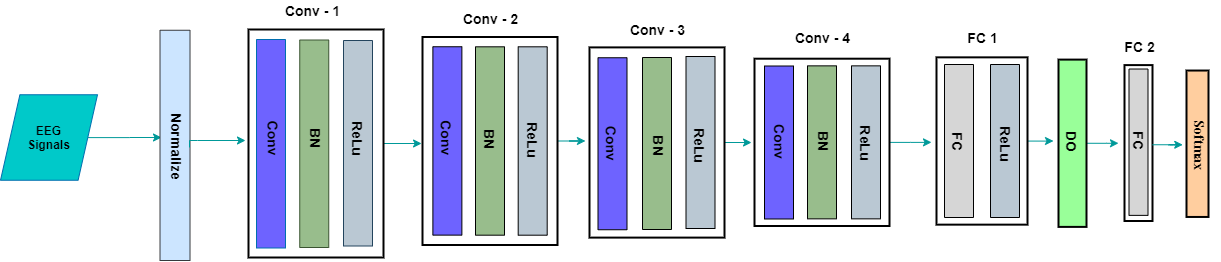

The diagram above was exported from draw.io. Its source (the exported page's mxGraphModel, read from the mxfile embedded in the PNG):
<mxGraphModel dx="868" dy="486" grid="0" gridSize="10" guides="1" tooltips="1" connect="1" arrows="1" fold="1" page="1" pageScale="1" pageWidth="850" pageHeight="1100" background="none" math="0" shadow="0">
  <root>
    <mxCell id="0" />
    <mxCell id="1" parent="0" />
    <mxCell id="UvP9WTJEEk-CRmDAgW5o-28" style="edgeStyle=orthogonalEdgeStyle;rounded=0;orthogonalLoop=1;jettySize=auto;html=1;strokeColor=#009999;" parent="1" source="UvP9WTJEEk-CRmDAgW5o-1" edge="1">
      <mxGeometry relative="1" as="geometry">
        <mxPoint x="193" y="225" as="targetPoint" />
      </mxGeometry>
    </mxCell>
    <mxCell id="UvP9WTJEEk-CRmDAgW5o-1" value="&lt;b&gt;&lt;font color=&quot;#000000&quot;&gt;EEG&lt;br&gt;Signals&lt;/font&gt;&lt;/b&gt;" style="shape=parallelogram;perimeter=parallelogramPerimeter;whiteSpace=wrap;html=1;fillColor=#00C9C9;strokeColor=#006EAF;fontColor=#ffffff;" parent="1" vertex="1">
      <mxGeometry x="32" y="182.25" width="97" height="85.5" as="geometry" />
    </mxCell>
    <mxCell id="UvP9WTJEEk-CRmDAgW5o-41" style="edgeStyle=orthogonalEdgeStyle;rounded=0;orthogonalLoop=1;jettySize=auto;html=1;entryX=1.007;entryY=0.488;entryDx=0;entryDy=0;entryPerimeter=0;strokeColor=#009999;" parent="1" source="UvP9WTJEEk-CRmDAgW5o-6" target="UvP9WTJEEk-CRmDAgW5o-33" edge="1">
      <mxGeometry relative="1" as="geometry" />
    </mxCell>
    <mxCell id="UvP9WTJEEk-CRmDAgW5o-6" value="" style="verticalLabelPosition=bottom;verticalAlign=top;html=1;shape=mxgraph.basic.rect;fillColor2=none;strokeWidth=2;size=20;indent=5;fillColor=#ffffff;gradientColor=none;rotation=-180;" parent="1" vertex="1">
      <mxGeometry x="280" y="117" width="135" height="228" as="geometry" />
    </mxCell>
    <mxCell id="UvP9WTJEEk-CRmDAgW5o-7" value="" style="verticalLabelPosition=bottom;verticalAlign=top;html=1;shape=mxgraph.basic.rect;fillColor2=none;strokeWidth=1;size=20;indent=5;fillColor=#6E63FF;rotation=90;strokeColor=#006EAF;fontColor=#ffffff;" parent="1" vertex="1">
      <mxGeometry x="198.25" y="216.75" width="208.5" height="29" as="geometry" />
    </mxCell>
    <mxCell id="UvP9WTJEEk-CRmDAgW5o-8" value="" style="verticalLabelPosition=bottom;verticalAlign=top;html=1;shape=mxgraph.basic.rect;fillColor2=none;strokeWidth=1;size=20;indent=5;fillColor=#98BD8C;rotation=90;strokeColor=#3A5431;fontColor=#ffffff;" parent="1" vertex="1">
      <mxGeometry x="242" y="216.75" width="207.5" height="29" as="geometry" />
    </mxCell>
    <mxCell id="UvP9WTJEEk-CRmDAgW5o-9" value="" style="verticalLabelPosition=bottom;verticalAlign=top;html=1;shape=mxgraph.basic.rect;fillColor2=none;strokeWidth=1;size=20;indent=5;fillColor=#bac8d3;rotation=90;strokeColor=#23445d;" parent="1" vertex="1">
      <mxGeometry x="286.75" y="216.25" width="205.5" height="29" as="geometry" />
    </mxCell>
    <mxCell id="UvP9WTJEEk-CRmDAgW5o-16" value="&lt;font style=&quot;font-size: 14px&quot;&gt;&lt;b&gt;Conv&lt;/b&gt;&lt;/font&gt;" style="text;html=1;align=center;verticalAlign=middle;resizable=0;points=[];autosize=1;rotation=89;" parent="1" vertex="1">
      <mxGeometry x="283" y="215.5" width="45" height="19" as="geometry" />
    </mxCell>
    <mxCell id="UvP9WTJEEk-CRmDAgW5o-19" value="&lt;b&gt;&lt;font style=&quot;font-size: 14px&quot;&gt;BN&lt;/font&gt;&lt;/b&gt;" style="text;html=1;align=center;verticalAlign=middle;resizable=0;points=[];autosize=1;rotation=90;" parent="1" vertex="1">
      <mxGeometry x="332.5" y="215.5" width="30" height="19" as="geometry" />
    </mxCell>
    <mxCell id="UvP9WTJEEk-CRmDAgW5o-20" value="&lt;b&gt;&lt;font style=&quot;font-size: 14px&quot;&gt;ReLu&lt;/font&gt;&lt;/b&gt;" style="text;html=1;align=center;verticalAlign=middle;resizable=0;points=[];autosize=1;rotation=90;" parent="1" vertex="1">
      <mxGeometry x="367" y="215.5" width="45" height="19" as="geometry" />
    </mxCell>
    <mxCell id="UvP9WTJEEk-CRmDAgW5o-21" value="" style="verticalLabelPosition=bottom;verticalAlign=top;html=1;shape=mxgraph.basic.rect;fillColor2=none;strokeWidth=1;size=20;indent=5;rotation=90;fillColor=#cce5ff;strokeColor=#36393d;" parent="1" vertex="1">
      <mxGeometry x="91.38" y="217.88" width="230.25" height="30" as="geometry" />
    </mxCell>
    <mxCell id="UvP9WTJEEk-CRmDAgW5o-32" style="edgeStyle=orthogonalEdgeStyle;rounded=0;orthogonalLoop=1;jettySize=auto;html=1;strokeColor=#009999;exitX=0.509;exitY=0.017;exitDx=0;exitDy=0;exitPerimeter=0;" parent="1" source="UvP9WTJEEk-CRmDAgW5o-21" edge="1">
      <mxGeometry relative="1" as="geometry">
        <mxPoint x="242" y="228" as="sourcePoint" />
        <mxPoint x="277" y="228" as="targetPoint" />
        <Array as="points">
          <mxPoint x="221" y="228" />
          <mxPoint x="229" y="228" />
        </Array>
      </mxGeometry>
    </mxCell>
    <mxCell id="UvP9WTJEEk-CRmDAgW5o-29" value="&lt;font style=&quot;font-size: 14px&quot;&gt;&lt;b&gt;Normalize&lt;/b&gt;&lt;/font&gt;" style="text;html=1;align=center;verticalAlign=middle;resizable=0;points=[];autosize=1;rotation=90;" parent="1" vertex="1">
      <mxGeometry x="170.01" y="223.5" width="77" height="19" as="geometry" />
    </mxCell>
    <mxCell id="UvP9WTJEEk-CRmDAgW5o-66" style="edgeStyle=orthogonalEdgeStyle;rounded=0;orthogonalLoop=1;jettySize=auto;html=1;entryX=1.03;entryY=0.508;entryDx=0;entryDy=0;entryPerimeter=0;strokeColor=#009999;" parent="1" source="UvP9WTJEEk-CRmDAgW5o-33" target="UvP9WTJEEk-CRmDAgW5o-40" edge="1">
      <mxGeometry relative="1" as="geometry" />
    </mxCell>
    <mxCell id="UvP9WTJEEk-CRmDAgW5o-33" value="" style="verticalLabelPosition=bottom;verticalAlign=top;html=1;shape=mxgraph.basic.rect;fillColor2=none;strokeWidth=2;size=20;indent=5;fillColor=#ffffff;gradientColor=none;rotation=-180;" parent="1" vertex="1">
      <mxGeometry x="454" y="124.5" width="135" height="208" as="geometry" />
    </mxCell>
    <mxCell id="UvP9WTJEEk-CRmDAgW5o-34" value="" style="verticalLabelPosition=bottom;verticalAlign=top;html=1;shape=mxgraph.basic.rect;fillColor2=none;strokeWidth=1;size=20;indent=5;fillColor=#6E63FF;gradientColor=none;rotation=90;" parent="1" vertex="1">
      <mxGeometry x="384.69" y="213.94" width="188.38" height="29" as="geometry" />
    </mxCell>
    <mxCell id="UvP9WTJEEk-CRmDAgW5o-35" value="&lt;font style=&quot;font-size: 14px&quot;&gt;&lt;b&gt;Conv&lt;/b&gt;&lt;/font&gt;" style="text;html=1;align=center;verticalAlign=middle;resizable=0;points=[];autosize=1;rotation=89;" parent="1" vertex="1">
      <mxGeometry x="456.38123224882463" y="215.502371002173" width="45" height="19" as="geometry" />
    </mxCell>
    <mxCell id="UvP9WTJEEk-CRmDAgW5o-36" value="" style="verticalLabelPosition=bottom;verticalAlign=top;html=1;shape=mxgraph.basic.rect;fillColor2=none;strokeWidth=1;size=20;indent=5;fillColor=#98BD8C;gradientColor=none;rotation=90;" parent="1" vertex="1">
      <mxGeometry x="427.30999999999995" y="214" width="188.38" height="29" as="geometry" />
    </mxCell>
    <mxCell id="UvP9WTJEEk-CRmDAgW5o-37" value="" style="verticalLabelPosition=bottom;verticalAlign=top;html=1;shape=mxgraph.basic.rect;fillColor2=none;strokeWidth=1;size=20;indent=5;fillColor=#BAC8D3;gradientColor=none;rotation=90;" parent="1" vertex="1">
      <mxGeometry x="469.99999999999994" y="214" width="188.38" height="29" as="geometry" />
    </mxCell>
    <mxCell id="UvP9WTJEEk-CRmDAgW5o-38" value="&lt;b&gt;&lt;font style=&quot;font-size: 14px&quot;&gt;BN&lt;/font&gt;&lt;/b&gt;" style="text;html=1;align=center;verticalAlign=middle;resizable=0;points=[];autosize=1;rotation=90;" parent="1" vertex="1">
      <mxGeometry x="506.5" y="216.75" width="30" height="19" as="geometry" />
    </mxCell>
    <mxCell id="UvP9WTJEEk-CRmDAgW5o-39" value="&lt;b&gt;&lt;font style=&quot;font-size: 14px&quot;&gt;ReLu&lt;/font&gt;&lt;/b&gt;" style="text;html=1;align=center;verticalAlign=middle;resizable=0;points=[];autosize=1;rotation=90;" parent="1" vertex="1">
      <mxGeometry x="541.69" y="217.88" width="45" height="19" as="geometry" />
    </mxCell>
    <mxCell id="UvP9WTJEEk-CRmDAgW5o-65" style="edgeStyle=orthogonalEdgeStyle;rounded=0;orthogonalLoop=1;jettySize=auto;html=1;entryX=1.022;entryY=0.499;entryDx=0;entryDy=0;entryPerimeter=0;strokeColor=#009999;" parent="1" source="UvP9WTJEEk-CRmDAgW5o-40" target="UvP9WTJEEk-CRmDAgW5o-56" edge="1">
      <mxGeometry relative="1" as="geometry" />
    </mxCell>
    <mxCell id="UvP9WTJEEk-CRmDAgW5o-40" value="" style="verticalLabelPosition=bottom;verticalAlign=top;html=1;shape=mxgraph.basic.rect;fillColor2=none;strokeWidth=2;size=20;indent=5;fillColor=#ffffff;gradientColor=none;rotation=-180;" parent="1" vertex="1">
      <mxGeometry x="621" y="134.9" width="135" height="190.2" as="geometry" />
    </mxCell>
    <mxCell id="UvP9WTJEEk-CRmDAgW5o-42" value="" style="verticalLabelPosition=bottom;verticalAlign=top;html=1;shape=mxgraph.basic.rect;fillColor2=none;strokeWidth=1;size=20;indent=5;fillColor=#6E63FF;gradientColor=none;rotation=90;" parent="1" vertex="1">
      <mxGeometry x="558" y="216.75" width="172" height="29" as="geometry" />
    </mxCell>
    <mxCell id="UvP9WTJEEk-CRmDAgW5o-43" value="" style="verticalLabelPosition=bottom;verticalAlign=top;html=1;shape=mxgraph.basic.rect;fillColor2=none;strokeWidth=1;size=20;indent=5;fillColor=#98BD8C;gradientColor=none;rotation=90;" parent="1" vertex="1">
      <mxGeometry x="602.5" y="216.5" width="172" height="29" as="geometry" />
    </mxCell>
    <mxCell id="UvP9WTJEEk-CRmDAgW5o-44" value="" style="verticalLabelPosition=bottom;verticalAlign=top;html=1;shape=mxgraph.basic.rect;fillColor2=none;strokeWidth=1;size=20;indent=5;fillColor=#BAC8D3;gradientColor=none;rotation=90;" parent="1" vertex="1">
      <mxGeometry x="646" y="215.5" width="172" height="29" as="geometry" />
    </mxCell>
    <mxCell id="UvP9WTJEEk-CRmDAgW5o-45" value="&lt;font style=&quot;font-size: 14px&quot;&gt;&lt;b&gt;Conv&lt;/b&gt;&lt;/font&gt;" style="text;html=1;align=center;verticalAlign=middle;resizable=0;points=[];autosize=1;rotation=89;" parent="1" vertex="1">
      <mxGeometry x="621.5012322488246" y="221.25237100217302" width="45" height="19" as="geometry" />
    </mxCell>
    <mxCell id="UvP9WTJEEk-CRmDAgW5o-46" value="&lt;b&gt;&lt;font style=&quot;font-size: 14px&quot;&gt;BN&lt;/font&gt;&lt;/b&gt;" style="text;html=1;align=center;verticalAlign=middle;resizable=0;points=[];autosize=1;rotation=90;" parent="1" vertex="1">
      <mxGeometry x="676" y="223.38" width="30" height="19" as="geometry" />
    </mxCell>
    <mxCell id="UvP9WTJEEk-CRmDAgW5o-47" value="&lt;b&gt;&lt;font style=&quot;font-size: 14px&quot;&gt;ReLu&lt;/font&gt;&lt;/b&gt;" style="text;html=1;align=center;verticalAlign=middle;resizable=0;points=[];autosize=1;rotation=90;" parent="1" vertex="1">
      <mxGeometry x="709.5" y="223.38" width="45" height="19" as="geometry" />
    </mxCell>
    <mxCell id="UvP9WTJEEk-CRmDAgW5o-70" style="edgeStyle=orthogonalEdgeStyle;rounded=0;orthogonalLoop=1;jettySize=auto;html=1;strokeColor=#009999;" parent="1" source="UvP9WTJEEk-CRmDAgW5o-56" edge="1">
      <mxGeometry relative="1" as="geometry">
        <mxPoint x="963" y="229.85000000000002" as="targetPoint" />
      </mxGeometry>
    </mxCell>
    <mxCell id="UvP9WTJEEk-CRmDAgW5o-56" value="" style="verticalLabelPosition=bottom;verticalAlign=top;html=1;shape=mxgraph.basic.rect;fillColor2=none;strokeWidth=2;size=20;indent=5;fillColor=#ffffff;gradientColor=none;rotation=-180;" parent="1" vertex="1">
      <mxGeometry x="786" y="146.2" width="135" height="167.3" as="geometry" />
    </mxCell>
    <mxCell id="UvP9WTJEEk-CRmDAgW5o-59" value="" style="verticalLabelPosition=bottom;verticalAlign=top;html=1;shape=mxgraph.basic.rect;fillColor2=none;strokeWidth=1;size=20;indent=5;fillColor=#6E63FF;gradientColor=none;rotation=90;" parent="1" vertex="1">
      <mxGeometry x="734" y="215.5" width="153" height="29" as="geometry" />
    </mxCell>
    <mxCell id="UvP9WTJEEk-CRmDAgW5o-60" value="" style="verticalLabelPosition=bottom;verticalAlign=top;html=1;shape=mxgraph.basic.rect;fillColor2=none;strokeWidth=1;size=20;indent=5;fillColor=#98BD8C;gradientColor=none;rotation=90;" parent="1" vertex="1">
      <mxGeometry x="777" y="215.35000000000002" width="153" height="29" as="geometry" />
    </mxCell>
    <mxCell id="UvP9WTJEEk-CRmDAgW5o-61" value="" style="verticalLabelPosition=bottom;verticalAlign=top;html=1;shape=mxgraph.basic.rect;fillColor2=none;strokeWidth=1;size=20;indent=5;fillColor=#BAC8D3;gradientColor=none;rotation=90;" parent="1" vertex="1">
      <mxGeometry x="821" y="215.35000000000002" width="153" height="29" as="geometry" />
    </mxCell>
    <mxCell id="UvP9WTJEEk-CRmDAgW5o-62" value="&lt;font style=&quot;font-size: 14px&quot;&gt;&lt;b&gt;Conv&lt;/b&gt;&lt;/font&gt;" style="text;html=1;align=center;verticalAlign=middle;resizable=0;points=[];autosize=1;rotation=89;" parent="1" vertex="1">
      <mxGeometry x="790.0012322488246" y="219.00237100217302" width="45" height="19" as="geometry" />
    </mxCell>
    <mxCell id="UvP9WTJEEk-CRmDAgW5o-63" value="&lt;b&gt;&lt;font style=&quot;font-size: 14px&quot;&gt;BN&lt;/font&gt;&lt;/b&gt;" style="text;html=1;align=center;verticalAlign=middle;resizable=0;points=[];autosize=1;rotation=90;" parent="1" vertex="1">
      <mxGeometry x="841" y="219" width="30" height="19" as="geometry" />
    </mxCell>
    <mxCell id="UvP9WTJEEk-CRmDAgW5o-64" value="&lt;b&gt;&lt;font style=&quot;font-size: 14px&quot;&gt;ReLu&lt;/font&gt;&lt;/b&gt;" style="text;html=1;align=center;verticalAlign=middle;resizable=0;points=[];autosize=1;rotation=90;" parent="1" vertex="1">
      <mxGeometry x="876" y="220.35" width="45" height="19" as="geometry" />
    </mxCell>
    <mxCell id="UvP9WTJEEk-CRmDAgW5o-75" style="edgeStyle=orthogonalEdgeStyle;rounded=0;orthogonalLoop=1;jettySize=auto;html=1;strokeColor=#009999;" parent="1" source="UvP9WTJEEk-CRmDAgW5o-67" edge="1">
      <mxGeometry relative="1" as="geometry">
        <mxPoint x="1085" y="228.5" as="targetPoint" />
      </mxGeometry>
    </mxCell>
    <mxCell id="UvP9WTJEEk-CRmDAgW5o-67" value="" style="verticalLabelPosition=bottom;verticalAlign=top;html=1;shape=mxgraph.basic.rect;fillColor2=none;strokeWidth=2;size=20;indent=5;fillColor=#ffffff;gradientColor=none;rotation=-180;" parent="1" vertex="1">
      <mxGeometry x="968" y="144.85" width="91" height="167.3" as="geometry" />
    </mxCell>
    <mxCell id="UvP9WTJEEk-CRmDAgW5o-68" value="" style="verticalLabelPosition=bottom;verticalAlign=top;html=1;shape=mxgraph.basic.rect;fillColor2=none;strokeWidth=1;size=20;indent=5;fillColor=#D6D6D6;gradientColor=none;rotation=90;" parent="1" vertex="1">
      <mxGeometry x="914" y="214" width="153" height="29" as="geometry" />
    </mxCell>
    <mxCell id="UvP9WTJEEk-CRmDAgW5o-69" value="" style="verticalLabelPosition=bottom;verticalAlign=top;html=1;shape=mxgraph.basic.rect;fillColor2=none;strokeWidth=1;size=20;indent=5;fillColor=#BAC8D3;gradientColor=none;rotation=90;" parent="1" vertex="1">
      <mxGeometry x="960" y="214" width="153" height="29" as="geometry" />
    </mxCell>
    <mxCell id="UvP9WTJEEk-CRmDAgW5o-71" value="&lt;font style=&quot;font-size: 14px&quot;&gt;&lt;b&gt;FC&lt;/b&gt;&lt;/font&gt;" style="text;html=1;align=center;verticalAlign=middle;resizable=0;points=[];autosize=1;rotation=90;" parent="1" vertex="1">
      <mxGeometry x="976" y="219" width="29" height="19" as="geometry" />
    </mxCell>
    <mxCell id="UvP9WTJEEk-CRmDAgW5o-72" value="&lt;b&gt;&lt;font style=&quot;font-size: 14px&quot;&gt;ReLu&lt;/font&gt;&lt;/b&gt;" style="text;html=1;align=center;verticalAlign=middle;resizable=0;points=[];autosize=1;rotation=90;" parent="1" vertex="1">
      <mxGeometry x="1016" y="221.25" width="45" height="19" as="geometry" />
    </mxCell>
    <mxCell id="UvP9WTJEEk-CRmDAgW5o-84" style="edgeStyle=orthogonalEdgeStyle;rounded=0;orthogonalLoop=1;jettySize=auto;html=1;strokeColor=#009999;" parent="1" source="UvP9WTJEEk-CRmDAgW5o-73" edge="1">
      <mxGeometry relative="1" as="geometry">
        <mxPoint x="1150" y="230.75" as="targetPoint" />
      </mxGeometry>
    </mxCell>
    <mxCell id="UvP9WTJEEk-CRmDAgW5o-73" value="" style="verticalLabelPosition=bottom;verticalAlign=top;html=1;shape=mxgraph.basic.rect;fillColor2=none;strokeWidth=2;size=20;indent=5;fillColor=#99FF99;rotation=-180;strokeColor=#000000;fontColor=#ffffff;" parent="1" vertex="1">
      <mxGeometry x="1090" y="147.1" width="28" height="167.3" as="geometry" />
    </mxCell>
    <mxCell id="UvP9WTJEEk-CRmDAgW5o-76" value="&lt;font style=&quot;font-size: 14px&quot;&gt;&lt;b&gt;DO&lt;/b&gt;&lt;/font&gt;" style="text;html=1;align=center;verticalAlign=middle;resizable=0;points=[];autosize=1;rotation=90;" parent="1" vertex="1">
      <mxGeometry x="1088.5" y="219" width="31" height="19" as="geometry" />
    </mxCell>
    <mxCell id="UvP9WTJEEk-CRmDAgW5o-77" value="" style="verticalLabelPosition=bottom;verticalAlign=top;html=1;shape=mxgraph.basic.rect;fillColor2=none;strokeWidth=2;size=20;indent=5;fillColor=#FFFFFF;rotation=-180;strokeColor=#000000;fontColor=#ffffff;" parent="1" vertex="1">
      <mxGeometry x="1156" y="152.6" width="28" height="155.9" as="geometry" />
    </mxCell>
    <mxCell id="UvP9WTJEEk-CRmDAgW5o-78" value="" style="verticalLabelPosition=bottom;verticalAlign=top;html=1;shape=mxgraph.basic.rect;fillColor2=none;strokeWidth=1;size=20;indent=5;fillColor=#D6D6D6;rotation=-180;strokeColor=#000000;fontColor=#ffffff;" parent="1" vertex="1">
      <mxGeometry x="1160.5" y="156.53" width="19" height="146.35" as="geometry" />
    </mxCell>
    <mxCell id="UvP9WTJEEk-CRmDAgW5o-79" value="&lt;font style=&quot;font-size: 14px&quot;&gt;&lt;b&gt;FC&lt;/b&gt;&lt;/font&gt;" style="text;html=1;align=center;verticalAlign=middle;resizable=0;points=[];autosize=1;rotation=90;" parent="1" vertex="1">
      <mxGeometry x="1156" y="217.88" width="29" height="19" as="geometry" />
    </mxCell>
    <mxCell id="UvP9WTJEEk-CRmDAgW5o-85" value="" style="verticalLabelPosition=bottom;verticalAlign=top;html=1;shape=mxgraph.basic.rect;fillColor2=none;strokeWidth=2;size=20;indent=5;fillColor=#FFCE9F;rotation=-180;strokeColor=#000000;fontColor=#ffffff;" parent="1" vertex="1">
      <mxGeometry x="1218" y="158.04" width="22" height="146.42" as="geometry" />
    </mxCell>
    <mxCell id="UvP9WTJEEk-CRmDAgW5o-86" value="&lt;p&gt;&lt;font style=&quot;font-size: 14px&quot; face=&quot;Times New Roman&quot;&gt;&lt;b&gt;Softmax&lt;/b&gt;&lt;/font&gt;&lt;/p&gt;" style="text;html=1;align=center;verticalAlign=middle;resizable=0;points=[];autosize=1;rotation=90;" parent="1" vertex="1">
      <mxGeometry x="1201" y="211.75" width="60" height="42" as="geometry" />
    </mxCell>
    <mxCell id="UvP9WTJEEk-CRmDAgW5o-89" value="" style="endArrow=classic;html=1;strokeColor=#009999;" parent="1" edge="1">
      <mxGeometry width="50" height="50" relative="1" as="geometry">
        <mxPoint x="1184" y="232.25" as="sourcePoint" />
        <mxPoint x="1214.25" y="232.25" as="targetPoint" />
        <Array as="points">
          <mxPoint x="1214" y="232.25" />
          <mxPoint x="1198" y="232.25" />
        </Array>
      </mxGeometry>
    </mxCell>
    <mxCell id="xEySHUJ9voRua2rjYSZH-1" value="&lt;font style=&quot;font-size: 14px&quot;&gt;&lt;b&gt;Conv - 1&lt;/b&gt;&lt;/font&gt;" style="text;html=1;align=center;verticalAlign=middle;resizable=0;points=[];autosize=1;" parent="1" vertex="1">
      <mxGeometry x="311" y="88" width="65" height="19" as="geometry" />
    </mxCell>
    <mxCell id="xEySHUJ9voRua2rjYSZH-2" value="&lt;font style=&quot;font-size: 14px&quot;&gt;&lt;b&gt;Conv - 2&lt;/b&gt;&lt;/font&gt;" style="text;html=1;align=center;verticalAlign=middle;resizable=0;points=[];autosize=1;" parent="1" vertex="1">
      <mxGeometry x="489" y="96" width="65" height="19" as="geometry" />
    </mxCell>
    <mxCell id="xEySHUJ9voRua2rjYSZH-3" value="&lt;font style=&quot;font-size: 14px&quot;&gt;&lt;b&gt;Conv - 3&lt;/b&gt;&lt;/font&gt;" style="text;html=1;align=center;verticalAlign=middle;resizable=0;points=[];autosize=1;" parent="1" vertex="1">
      <mxGeometry x="656" y="107" width="65" height="19" as="geometry" />
    </mxCell>
    <mxCell id="xEySHUJ9voRua2rjYSZH-4" value="&lt;font style=&quot;font-size: 14px&quot;&gt;&lt;b&gt;Conv - 4&lt;/b&gt;&lt;/font&gt;" style="text;html=1;align=center;verticalAlign=middle;resizable=0;points=[];autosize=1;" parent="1" vertex="1">
      <mxGeometry x="821" y="115" width="65" height="19" as="geometry" />
    </mxCell>
    <mxCell id="xEySHUJ9voRua2rjYSZH-5" value="&lt;font style=&quot;font-size: 14px&quot;&gt;&lt;b&gt;FC 1&lt;/b&gt;&lt;/font&gt;" style="text;html=1;align=center;verticalAlign=middle;resizable=0;points=[];autosize=1;" parent="1" vertex="1">
      <mxGeometry x="994" y="115" width="40" height="19" as="geometry" />
    </mxCell>
    <mxCell id="xEySHUJ9voRua2rjYSZH-10" value="&lt;font style=&quot;font-size: 14px&quot;&gt;&lt;b&gt;FC 2&lt;/b&gt;&lt;/font&gt;" style="text;html=1;align=center;verticalAlign=middle;resizable=0;points=[];autosize=1;" parent="1" vertex="1">
      <mxGeometry x="1150.5" y="124.5" width="40" height="19" as="geometry" />
    </mxCell>
  </root>
</mxGraphModel>